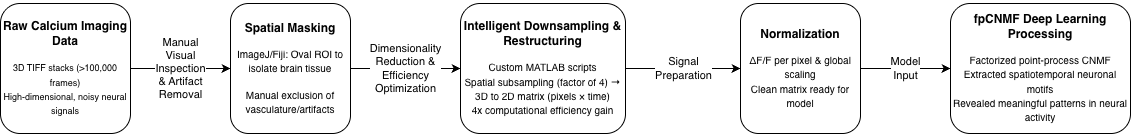

The diagram above was exported from draw.io. Its source (the exported page's mxGraphModel, read from the mxfile embedded in the PNG):
<mxGraphModel dx="858" dy="592" grid="1" gridSize="10" guides="1" tooltips="1" connect="1" arrows="1" fold="1" page="1" pageScale="1" pageWidth="850" pageHeight="1100" math="0" shadow="0">
  <root>
    <mxCell id="0" />
    <mxCell id="1" parent="0" />
    <mxCell id="ViZICHcc3eNY5TiTjdD0-5" edge="1" parent="1" source="ViZICHcc3eNY5TiTjdD0-2" style="edgeStyle=orthogonalEdgeStyle;rounded=0;orthogonalLoop=1;jettySize=auto;html=1;" target="ViZICHcc3eNY5TiTjdD0-4" value="&lt;meta charset=&quot;utf-8&quot;&gt;&lt;p dir=&quot;auto&quot; style=&quot;white-space: pre-wrap;&quot;&gt;Manual Visual Inspection &amp;amp; Artifact Removal&lt;/p&gt;">
      <mxGeometry relative="1" as="geometry" />
    </mxCell>
    <mxCell id="ViZICHcc3eNY5TiTjdD0-2" parent="1" style="rounded=1;whiteSpace=wrap;html=1;" value="&lt;p dir=&quot;auto&quot; style=&quot;white-space: pre-wrap;&quot;&gt;&lt;strong&gt;Raw Calcium Imaging Data&lt;/strong&gt;&lt;/p&gt;&lt;p dir=&quot;auto&quot; style=&quot;white-space-collapse: preserve;&quot;&gt;&lt;font style=&quot;font-size: 9px;&quot;&gt;3D TIFF stacks (&amp;gt;100,000 frames)&lt;br&gt;High-dimensional, noisy neural signals&lt;/font&gt;&lt;/p&gt;" vertex="1">
      <mxGeometry height="130" width="130" x="10" y="160" as="geometry" />
    </mxCell>
    <mxCell id="ViZICHcc3eNY5TiTjdD0-7" edge="1" parent="1" source="ViZICHcc3eNY5TiTjdD0-4" style="edgeStyle=orthogonalEdgeStyle;rounded=0;orthogonalLoop=1;jettySize=auto;html=1;" target="ViZICHcc3eNY5TiTjdD0-6" value="&lt;meta charset=&quot;utf-8&quot;&gt;&lt;p dir=&quot;auto&quot; style=&quot;white-space: pre-wrap;&quot;&gt;Dimensionality Reduction &amp;amp; Efficiency Optimization&lt;/p&gt;">
      <mxGeometry relative="1" as="geometry" />
    </mxCell>
    <mxCell id="ViZICHcc3eNY5TiTjdD0-4" parent="1" style="whiteSpace=wrap;html=1;rounded=1;" value="&lt;p dir=&quot;auto&quot; style=&quot;white-space: pre-wrap;&quot;&gt;&lt;b&gt;Spatial Masking&lt;/b&gt;&lt;/p&gt;&lt;p dir=&quot;auto&quot; style=&quot;white-space-collapse: preserve;&quot;&gt;&lt;font style=&quot;font-size: 10px;&quot;&gt;ImageJ/Fiji: Oval ROI to isolate brain tissue&lt;/font&gt;&lt;/p&gt;&lt;p dir=&quot;auto&quot; style=&quot;white-space-collapse: preserve;&quot;&gt;&lt;span style=&quot;font-size: 10px; background-color: transparent; color: light-dark(rgb(0, 0, 0), rgb(255, 255, 255));&quot;&gt;Manual exclusion of vasculature/artifacts&lt;/span&gt;&lt;/p&gt;" vertex="1">
      <mxGeometry height="130" width="120" x="240" y="160" as="geometry" />
    </mxCell>
    <mxCell id="ViZICHcc3eNY5TiTjdD0-9" edge="1" parent="1" source="ViZICHcc3eNY5TiTjdD0-6" style="edgeStyle=orthogonalEdgeStyle;rounded=0;orthogonalLoop=1;jettySize=auto;html=1;" target="ViZICHcc3eNY5TiTjdD0-8" value="&lt;meta charset=&quot;utf-8&quot;&gt;&lt;p dir=&quot;auto&quot; style=&quot;white-space: pre-wrap;&quot;&gt;Signal Preparation&lt;/p&gt;">
      <mxGeometry relative="1" as="geometry" />
    </mxCell>
    <mxCell id="ViZICHcc3eNY5TiTjdD0-6" parent="1" style="whiteSpace=wrap;html=1;rounded=1;" value="&lt;p dir=&quot;auto&quot; style=&quot;white-space: pre-wrap;&quot;&gt;&lt;b&gt;Intelligent Downsampling &amp;amp; Restructuring&lt;/b&gt;&lt;/p&gt;&lt;p dir=&quot;auto&quot; style=&quot;white-space-collapse: preserve;&quot;&gt;&lt;font style=&quot;font-size: 10px;&quot;&gt;Custom MATLAB scripts&lt;br&gt;Spatial subsampling (factor of 4) → 3D to 2D matrix (pixels × time)&lt;br&gt;4x computational efficiency gain&lt;/font&gt;&lt;/p&gt;" vertex="1">
      <mxGeometry height="130" width="165" x="470" y="160" as="geometry" />
    </mxCell>
    <mxCell id="ViZICHcc3eNY5TiTjdD0-11" edge="1" parent="1" source="ViZICHcc3eNY5TiTjdD0-8" style="edgeStyle=orthogonalEdgeStyle;rounded=0;orthogonalLoop=1;jettySize=auto;html=1;" target="ViZICHcc3eNY5TiTjdD0-10" value="&lt;meta charset=&quot;utf-8&quot;&gt;&lt;p dir=&quot;auto&quot; style=&quot;white-space: pre-wrap;&quot;&gt;Model Input&lt;/p&gt;">
      <mxGeometry relative="1" as="geometry" />
    </mxCell>
    <mxCell id="ViZICHcc3eNY5TiTjdD0-8" parent="1" style="whiteSpace=wrap;html=1;rounded=1;" value="&lt;p dir=&quot;auto&quot; style=&quot;white-space: pre-wrap;&quot;&gt;&lt;b&gt;Normalization&lt;/b&gt;&lt;/p&gt;&lt;p dir=&quot;auto&quot; style=&quot;white-space-collapse: preserve;&quot;&gt;&lt;font style=&quot;font-size: 10px;&quot;&gt;ΔF/F per pixel &amp;amp; global scaling&lt;br&gt;Clean matrix ready for model&lt;/font&gt;&lt;/p&gt;" vertex="1">
      <mxGeometry height="130" width="120" x="750" y="160" as="geometry" />
    </mxCell>
    <mxCell id="ViZICHcc3eNY5TiTjdD0-10" parent="1" style="whiteSpace=wrap;html=1;rounded=1;" value="&lt;p dir=&quot;auto&quot; style=&quot;white-space: pre-wrap;&quot;&gt;&lt;b&gt;fpCNMF Deep Learning Processing&lt;/b&gt;&lt;/p&gt;&lt;p dir=&quot;auto&quot; style=&quot;white-space-collapse: preserve;&quot;&gt;&lt;font style=&quot;font-size: 10px;&quot;&gt;Factorized point-process CNMF&lt;br/&gt;Extracted spatiotemporal neuronal motifs&lt;br/&gt;Revealed meaningful patterns in neural activity&lt;/font&gt;&lt;/p&gt;" vertex="1">
      <mxGeometry height="130" width="180" x="960" y="160" as="geometry" />
    </mxCell>
  </root>
</mxGraphModel>